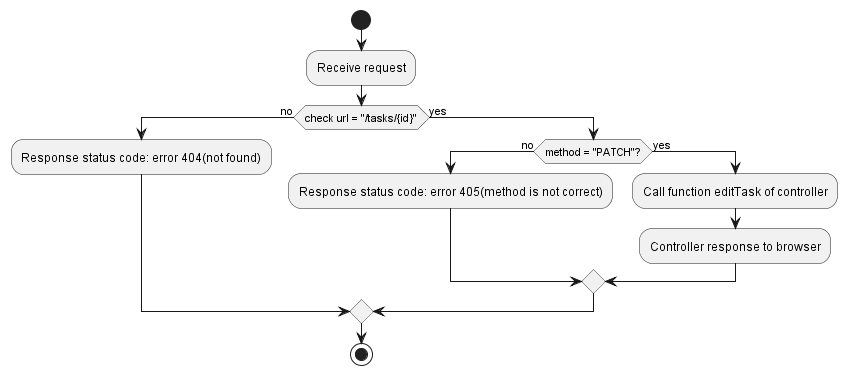

The diagram above was rendered by PlantUML. Its source (embedded in the PNG):
@startuml diagram router editTask 
start
:Receive request; 
if (check url = "/tasks/{id}") then (no) 
    :Response status code: error 404(not found);
    else (yes) 
        if (method = "PATCH"?) then (no)
            :Response status code: error 405(method is not correct);
                else (yes) 
                    :Call function editTask of controller;
                    :Controller response to browser;
        endif
endif
stop
@enduml